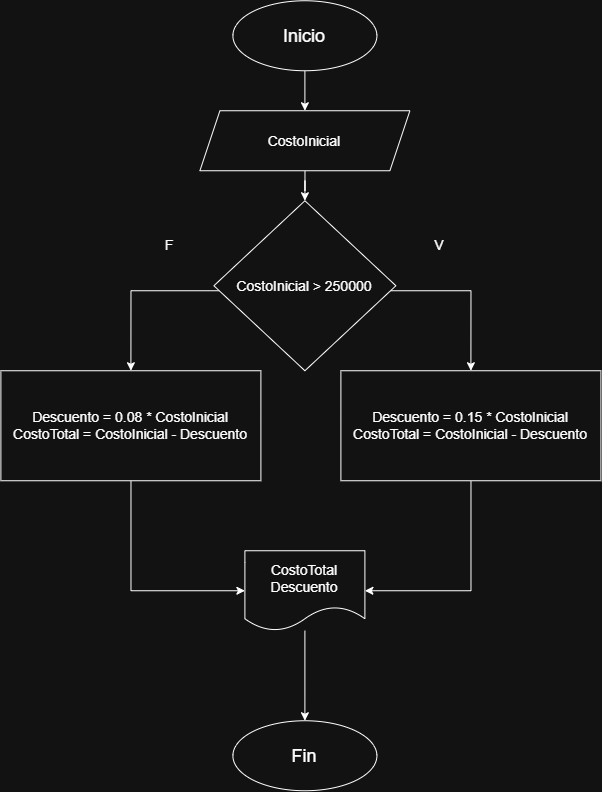

The diagram above was exported from draw.io. Its source (the exported page's mxGraphModel, read from the mxfile embedded in the PNG):
<mxGraphModel dx="1323" dy="786" grid="1" gridSize="10" guides="1" tooltips="1" connect="1" arrows="1" fold="1" page="1" pageScale="1" pageWidth="827" pageHeight="1169" math="0" shadow="0">
  <root>
    <mxCell id="0" />
    <mxCell id="1" parent="0" />
    <mxCell id="3qfykGxxcRpZzHXKy5mT-3" edge="1" parent="1" source="3qfykGxxcRpZzHXKy5mT-1" style="edgeStyle=orthogonalEdgeStyle;rounded=0;orthogonalLoop=1;jettySize=auto;html=1;entryX=0.5;entryY=0;entryDx=0;entryDy=0;" target="3qfykGxxcRpZzHXKy5mT-2">
      <mxGeometry relative="1" as="geometry" />
    </mxCell>
    <mxCell id="3qfykGxxcRpZzHXKy5mT-1" parent="1" style="ellipse;whiteSpace=wrap;html=1;shapeInside=1;" value="&lt;font style=&quot;font-size: 18px;&quot;&gt;Inicio&lt;/font&gt;" vertex="1">
      <mxGeometry height="70" width="144" x="342" y="30" as="geometry" />
    </mxCell>
    <mxCell id="3qfykGxxcRpZzHXKy5mT-5" edge="1" parent="1" source="3qfykGxxcRpZzHXKy5mT-2" style="edgeStyle=orthogonalEdgeStyle;rounded=0;orthogonalLoop=1;jettySize=auto;html=1;entryX=0.5;entryY=0;entryDx=0;entryDy=0;" target="3qfykGxxcRpZzHXKy5mT-4">
      <mxGeometry relative="1" as="geometry" />
    </mxCell>
    <mxCell id="3qfykGxxcRpZzHXKy5mT-2" parent="1" style="shape=parallelogram;perimeter=parallelogramPerimeter;whiteSpace=wrap;html=1;shapeInside=1;fixedSize=1;" value="&lt;font style=&quot;font-size: 14px;&quot;&gt;CostoInicial&lt;/font&gt;" vertex="1">
      <mxGeometry height="60" width="210" x="309" y="140" as="geometry" />
    </mxCell>
    <mxCell id="3qfykGxxcRpZzHXKy5mT-22" edge="1" parent="1" source="3qfykGxxcRpZzHXKy5mT-4" style="edgeStyle=orthogonalEdgeStyle;rounded=0;orthogonalLoop=1;jettySize=auto;html=1;entryX=0.5;entryY=0;entryDx=0;entryDy=0;" target="3qfykGxxcRpZzHXKy5mT-10">
      <mxGeometry relative="1" as="geometry">
        <Array as="points">
          <mxPoint x="580" y="320" />
        </Array>
      </mxGeometry>
    </mxCell>
    <mxCell id="3qfykGxxcRpZzHXKy5mT-23" edge="1" parent="1" source="3qfykGxxcRpZzHXKy5mT-4" style="edgeStyle=orthogonalEdgeStyle;rounded=0;orthogonalLoop=1;jettySize=auto;html=1;entryX=0.5;entryY=0;entryDx=0;entryDy=0;" target="3qfykGxxcRpZzHXKy5mT-12">
      <mxGeometry relative="1" as="geometry">
        <Array as="points">
          <mxPoint x="240" y="320" />
        </Array>
      </mxGeometry>
    </mxCell>
    <mxCell id="3qfykGxxcRpZzHXKy5mT-4" parent="1" style="rhombus;whiteSpace=wrap;html=1;shapeInside=1;" value="&lt;font style=&quot;font-size: 14px;&quot;&gt;CostoInicial &amp;gt; 250000&lt;/font&gt;" vertex="1">
      <mxGeometry height="170" width="182" x="323" y="230" as="geometry" />
    </mxCell>
    <mxCell id="3qfykGxxcRpZzHXKy5mT-6" parent="1" style="text;html=1;whiteSpace=wrap;strokeColor=none;fillColor=none;align=center;verticalAlign=middle;rounded=0;" value="&lt;font style=&quot;font-size: 14px;&quot;&gt;V&lt;/font&gt;" vertex="1">
      <mxGeometry height="30" width="60" x="519" y="260" as="geometry" />
    </mxCell>
    <mxCell id="3qfykGxxcRpZzHXKy5mT-7" parent="1" style="text;html=1;whiteSpace=wrap;strokeColor=none;fillColor=none;align=center;verticalAlign=middle;rounded=0;" value="&lt;font style=&quot;font-size: 14px;&quot;&gt;F&lt;/font&gt;" vertex="1">
      <mxGeometry height="30" width="60" x="249" y="260" as="geometry" />
    </mxCell>
    <mxCell id="3qfykGxxcRpZzHXKy5mT-16" edge="1" parent="1" source="3qfykGxxcRpZzHXKy5mT-10" style="edgeStyle=orthogonalEdgeStyle;rounded=0;orthogonalLoop=1;jettySize=auto;html=1;entryX=1;entryY=0.5;entryDx=0;entryDy=0;" target="3qfykGxxcRpZzHXKy5mT-15">
      <mxGeometry relative="1" as="geometry">
        <Array as="points">
          <mxPoint x="580" y="620" />
        </Array>
      </mxGeometry>
    </mxCell>
    <mxCell id="3qfykGxxcRpZzHXKy5mT-10" parent="1" style="rounded=0;whiteSpace=wrap;html=1;" value="&lt;font style=&quot;font-size: 14px;&quot;&gt;Descuento = 0.15 * CostoInicial&lt;/font&gt;&lt;div&gt;&lt;font style=&quot;font-size: 14px;&quot;&gt;CostoTotal = CostoInicial - Descuento&lt;/font&gt;&lt;/div&gt;" vertex="1">
      <mxGeometry height="110" width="260" x="450" y="400" as="geometry" />
    </mxCell>
    <mxCell id="3qfykGxxcRpZzHXKy5mT-17" edge="1" parent="1" source="3qfykGxxcRpZzHXKy5mT-12" style="edgeStyle=orthogonalEdgeStyle;rounded=0;orthogonalLoop=1;jettySize=auto;html=1;entryX=0;entryY=0.5;entryDx=0;entryDy=0;" target="3qfykGxxcRpZzHXKy5mT-15">
      <mxGeometry relative="1" as="geometry">
        <Array as="points">
          <mxPoint x="240" y="620" />
        </Array>
      </mxGeometry>
    </mxCell>
    <mxCell id="3qfykGxxcRpZzHXKy5mT-12" parent="1" style="rounded=0;whiteSpace=wrap;html=1;" value="&lt;font style=&quot;font-size: 14px;&quot;&gt;Descuento = 0.08 * CostoInicial&lt;/font&gt;&lt;div&gt;&lt;font style=&quot;font-size: 14px;&quot;&gt;CostoTotal = CostoInicial - Descuento&lt;/font&gt;&lt;/div&gt;" vertex="1">
      <mxGeometry height="110" width="260" x="110" y="400" as="geometry" />
    </mxCell>
    <mxCell id="3qfykGxxcRpZzHXKy5mT-20" edge="1" parent="1" source="3qfykGxxcRpZzHXKy5mT-15" style="edgeStyle=orthogonalEdgeStyle;rounded=0;orthogonalLoop=1;jettySize=auto;html=1;" target="3qfykGxxcRpZzHXKy5mT-19">
      <mxGeometry relative="1" as="geometry" />
    </mxCell>
    <mxCell id="3qfykGxxcRpZzHXKy5mT-15" parent="1" style="shape=document;whiteSpace=wrap;html=1;boundedLbl=1;" value="&lt;font style=&quot;font-size: 14px;&quot;&gt;CostoTotal&lt;/font&gt;&lt;div&gt;&lt;font style=&quot;font-size: 14px;&quot;&gt;Descuento&lt;/font&gt;&lt;/div&gt;" vertex="1">
      <mxGeometry height="80" width="120" x="354" y="580" as="geometry" />
    </mxCell>
    <mxCell id="3qfykGxxcRpZzHXKy5mT-19" parent="1" style="ellipse;whiteSpace=wrap;html=1;shapeInside=1;" value="&lt;font style=&quot;font-size: 18px;&quot;&gt;Fin&lt;/font&gt;" vertex="1">
      <mxGeometry height="70" width="144" x="342" y="750" as="geometry" />
    </mxCell>
  </root>
</mxGraphModel>